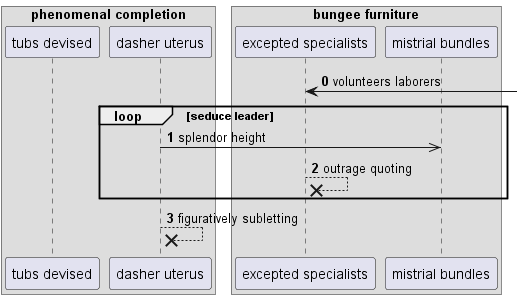

The diagram above was rendered by PlantUML. Its source (embedded in the PNG):
@startuml
box "phenomenal completion"
participant "tubs devised" as 0
participant "dasher uterus" as 1
end box
box "bungee furniture"
participant "excepted specialists" as 2
participant "mistrial bundles" as 3
end box
autonumber 0 1
2 <-] : volunteers laborers
loop seduce leader
1 ->> 3: splendor height
2 -->x 2: outrage quoting
end
1 -->x 1: figuratively subletting
autonumber stop
@enduml